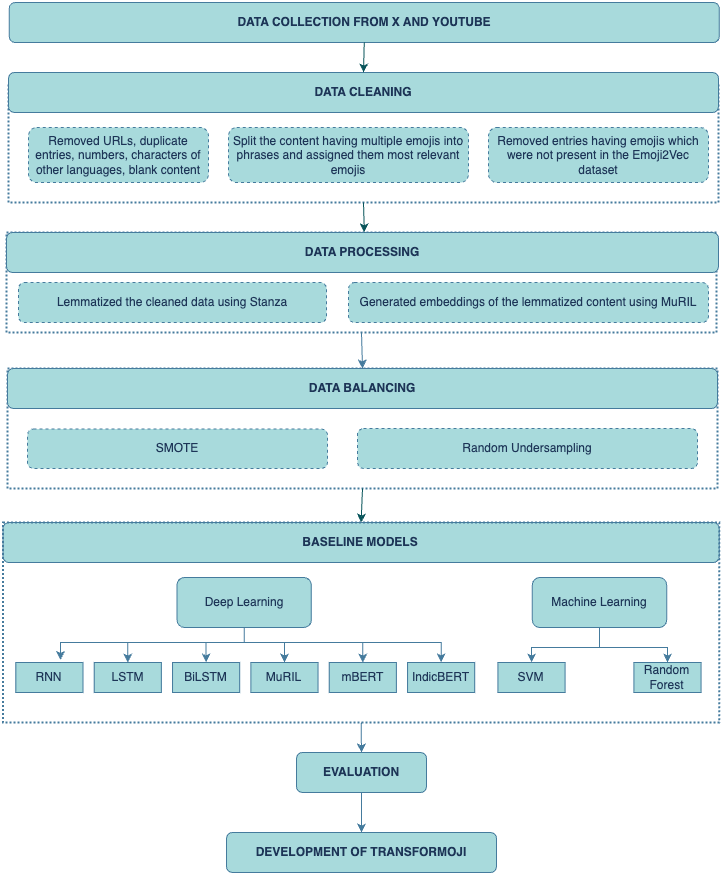

The diagram above was exported from draw.io. Its source (the exported page's mxGraphModel, read from the mxfile embedded in the PNG):
<mxGraphModel dx="2120" dy="2364" grid="1" gridSize="10" guides="1" tooltips="1" connect="1" arrows="1" fold="1" page="1" pageScale="1" pageWidth="1600" pageHeight="1200" background="none" math="0" shadow="0">
  <root>
    <mxCell id="0" />
    <mxCell id="1" parent="0" />
    <mxCell id="2" value="" style="rounded=0;whiteSpace=wrap;html=1;fillColor=none;dashed=1;dashPattern=1 1;strokeWidth=2;rotation=0;labelBackgroundColor=none;strokeColor=#457B9D;fontColor=#1D3557;" vertex="1" parent="1">
      <mxGeometry x="968" y="-830" width="710" height="100" as="geometry">
        <mxPoint x="4" y="4" as="offset" />
      </mxGeometry>
    </mxCell>
    <mxCell id="3" value="&lt;b&gt;DATA COLLECTION FROM X AND YOUTUBE&lt;/b&gt;" style="rounded=1;whiteSpace=wrap;html=1;labelBackgroundColor=none;fillColor=#A8DADC;strokeColor=#457B9D;fontColor=#1D3557;" vertex="1" parent="1">
      <mxGeometry x="970.75" y="-1060" width="710" height="40" as="geometry" />
    </mxCell>
    <mxCell id="4" value="" style="group;labelBackgroundColor=none;fontColor=#1D3557;" connectable="0" vertex="1" parent="1">
      <mxGeometry x="970" y="-990" width="710" height="160" as="geometry" />
    </mxCell>
    <mxCell id="5" value="" style="rounded=0;whiteSpace=wrap;html=1;fillColor=none;dashed=1;dashPattern=1 1;strokeWidth=2;labelBackgroundColor=none;strokeColor=#457B9D;fontColor=#1D3557;" vertex="1" parent="4">
      <mxGeometry y="10" width="710" height="120" as="geometry" />
    </mxCell>
    <mxCell id="6" value="Removed URLs, duplicate entries, numbers, characters of other languages, blank content" style="rounded=1;whiteSpace=wrap;html=1;dashed=1;labelBackgroundColor=none;fillColor=#A8DADC;strokeColor=#457B9D;fontColor=#1D3557;" vertex="1" parent="4">
      <mxGeometry x="20" y="55" width="180" height="55" as="geometry" />
    </mxCell>
    <mxCell id="7" value="Removed entries having emojis which were not present in the Emoji2Vec dataset" style="rounded=1;whiteSpace=wrap;html=1;dashed=1;labelBackgroundColor=none;fillColor=#A8DADC;strokeColor=#457B9D;fontColor=#1D3557;" vertex="1" parent="4">
      <mxGeometry x="480" y="55" width="220" height="55" as="geometry" />
    </mxCell>
    <mxCell id="8" value="&lt;div&gt;Split the content having multiple emojis into phrases and assigned them most relevant emojis&lt;/div&gt;" style="rounded=1;whiteSpace=wrap;html=1;dashed=1;labelBackgroundColor=none;fillColor=#A8DADC;strokeColor=#457B9D;fontColor=#1D3557;" vertex="1" parent="4">
      <mxGeometry x="220" y="55" width="240" height="55" as="geometry" />
    </mxCell>
    <mxCell id="9" value="&lt;b&gt;DATA CLEANING&lt;/b&gt;" style="rounded=1;whiteSpace=wrap;html=1;labelBackgroundColor=none;fillColor=#A8DADC;strokeColor=#457B9D;fontColor=#1D3557;" vertex="1" parent="4">
      <mxGeometry width="710" height="40" as="geometry" />
    </mxCell>
    <mxCell id="10" value="" style="group;labelBackgroundColor=none;fontColor=#1D3557;" connectable="0" vertex="1" parent="1">
      <mxGeometry x="969" y="-694" width="710" height="154" as="geometry" />
    </mxCell>
    <mxCell id="11" value="" style="rounded=0;whiteSpace=wrap;html=1;fillColor=none;dashed=1;dashPattern=1 1;strokeWidth=2;rotation=0;labelBackgroundColor=none;strokeColor=#457B9D;fontColor=#1D3557;" vertex="1" parent="10">
      <mxGeometry width="710" height="120" as="geometry">
        <mxPoint x="4" y="4" as="offset" />
      </mxGeometry>
    </mxCell>
    <mxCell id="12" value="&lt;div&gt;SMOTE&lt;/div&gt;" style="rounded=1;whiteSpace=wrap;html=1;dashed=1;labelBackgroundColor=none;fillColor=#A8DADC;strokeColor=#457B9D;fontColor=#1D3557;" vertex="1" parent="10">
      <mxGeometry x="20" y="60.5" width="300" height="39.5" as="geometry" />
    </mxCell>
    <mxCell id="13" value="&lt;div&gt;Random Undersampling&lt;/div&gt;" style="rounded=1;whiteSpace=wrap;html=1;dashed=1;labelBackgroundColor=none;fillColor=#A8DADC;strokeColor=#457B9D;fontColor=#1D3557;" vertex="1" parent="10">
      <mxGeometry x="350" y="60" width="340" height="40" as="geometry" />
    </mxCell>
    <mxCell id="14" value="&lt;b&gt;DATA BALANCING&lt;/b&gt;" style="rounded=1;whiteSpace=wrap;html=1;labelBackgroundColor=none;fillColor=#A8DADC;strokeColor=#457B9D;fontColor=#1D3557;" vertex="1" parent="10">
      <mxGeometry width="710" height="40" as="geometry" />
    </mxCell>
    <mxCell id="15" style="edgeStyle=orthogonalEdgeStyle;rounded=0;orthogonalLoop=1;jettySize=auto;html=1;exitX=0.5;exitY=1;exitDx=0;exitDy=0;entryX=0.5;entryY=0;entryDx=0;entryDy=0;fontColor=default;labelBackgroundColor=none;strokeColor=#457B9D;movable=0;resizable=0;rotatable=0;deletable=0;editable=0;locked=1;connectable=0;" edge="1" source="2" target="14" parent="1">
      <mxGeometry relative="1" as="geometry" />
    </mxCell>
    <mxCell id="16" value="" style="group" connectable="0" vertex="1" parent="1">
      <mxGeometry x="1010.75" y="-540" width="670" height="204" as="geometry" />
    </mxCell>
    <mxCell id="17" value="" style="group" connectable="0" vertex="1" parent="16">
      <mxGeometry x="-1.5" width="671.5" height="204" as="geometry" />
    </mxCell>
    <mxCell id="18" value="" style="edgeStyle=orthogonalEdgeStyle;rounded=0;orthogonalLoop=1;jettySize=auto;html=1;strokeColor=#457B9D;fontColor=#1D3557;fillColor=#A8DADC;" edge="1" parent="17" source="21" target="23">
      <mxGeometry relative="1" as="geometry" />
    </mxCell>
    <mxCell id="19" value="" style="edgeStyle=orthogonalEdgeStyle;rounded=0;orthogonalLoop=1;jettySize=auto;html=1;strokeColor=#457B9D;fontColor=#1D3557;fillColor=#A8DADC;" edge="1" parent="17" source="21" target="23">
      <mxGeometry relative="1" as="geometry" />
    </mxCell>
    <mxCell id="20" style="edgeStyle=orthogonalEdgeStyle;rounded=0;orthogonalLoop=1;jettySize=auto;html=1;exitX=0.5;exitY=1;exitDx=0;exitDy=0;entryX=0.5;entryY=0;entryDx=0;entryDy=0;strokeColor=#457B9D;fontColor=#1D3557;fillColor=#A8DADC;" edge="1" parent="17" source="21" target="22">
      <mxGeometry relative="1" as="geometry" />
    </mxCell>
    <mxCell id="21" value="Machine Learning" style="rounded=1;whiteSpace=wrap;html=1;labelBackgroundColor=none;flipV=0;flipH=0;fillColor=#A8DADC;strokeColor=#457B9D;fontColor=#1D3557;" vertex="1" parent="17">
      <mxGeometry x="484.59916666666663" y="55" width="134.3" height="50" as="geometry" />
    </mxCell>
    <mxCell id="22" value="Random Forest" style="rounded=0;whiteSpace=wrap;html=1;flipV=0;flipH=0;labelBackgroundColor=none;fillColor=#A8DADC;strokeColor=#457B9D;fontColor=#1D3557;" vertex="1" parent="17">
      <mxGeometry x="586.1635416666667" y="140" width="67.15" height="30" as="geometry" />
    </mxCell>
    <mxCell id="23" value="SVM" style="rounded=0;whiteSpace=wrap;html=1;flipV=0;flipH=0;labelBackgroundColor=none;fillColor=#A8DADC;strokeColor=#457B9D;fontColor=#1D3557;" vertex="1" parent="17">
      <mxGeometry x="450.1847916666667" y="140" width="67.15" height="30" as="geometry" />
    </mxCell>
    <mxCell id="24" value="&lt;b&gt;BASELINE MODELS&lt;/b&gt;" style="rounded=1;whiteSpace=wrap;html=1;labelBackgroundColor=none;fillColor=#A8DADC;strokeColor=#457B9D;fontColor=#1D3557;" vertex="1" parent="17">
      <mxGeometry x="-44.766666666666666" width="716.2666666666667" height="40" as="geometry" />
    </mxCell>
    <mxCell id="25" style="edgeStyle=orthogonalEdgeStyle;rounded=0;orthogonalLoop=1;jettySize=auto;html=1;exitX=0.5;exitY=1;exitDx=0;exitDy=0;entryX=0.5;entryY=0;entryDx=0;entryDy=0;strokeColor=#457B9D;fontColor=#1D3557;fillColor=#A8DADC;" edge="1" parent="17" source="37" target="34">
      <mxGeometry relative="1" as="geometry">
        <Array as="points">
          <mxPoint x="179.06666666666666" y="120" />
          <mxPoint x="80.58" y="120" />
          <mxPoint x="80.58" y="140" />
        </Array>
      </mxGeometry>
    </mxCell>
    <mxCell id="26" style="edgeStyle=orthogonalEdgeStyle;rounded=0;orthogonalLoop=1;jettySize=auto;html=1;exitX=0.5;exitY=1;exitDx=0;exitDy=0;entryX=0.5;entryY=0;entryDx=0;entryDy=0;strokeColor=#457B9D;fontColor=#1D3557;fillColor=#A8DADC;" edge="1" parent="17" source="37" target="30">
      <mxGeometry relative="1" as="geometry">
        <Array as="points">
          <mxPoint x="179.06666666666666" y="120" />
          <mxPoint x="158.92166666666665" y="120" />
          <mxPoint x="158.92166666666665" y="140" />
        </Array>
      </mxGeometry>
    </mxCell>
    <mxCell id="27" style="edgeStyle=orthogonalEdgeStyle;rounded=0;orthogonalLoop=1;jettySize=auto;html=1;exitX=0.5;exitY=1;exitDx=0;exitDy=0;entryX=0.5;entryY=0;entryDx=0;entryDy=0;strokeColor=#457B9D;fontColor=#1D3557;fillColor=#A8DADC;" edge="1" parent="17" source="37" target="33">
      <mxGeometry relative="1" as="geometry">
        <Array as="points">
          <mxPoint x="179.06666666666666" y="120" />
          <mxPoint x="237.26333333333332" y="120" />
          <mxPoint x="237.26333333333332" y="140" />
        </Array>
      </mxGeometry>
    </mxCell>
    <mxCell id="28" style="edgeStyle=orthogonalEdgeStyle;rounded=0;orthogonalLoop=1;jettySize=auto;html=1;exitX=0.5;exitY=1;exitDx=0;exitDy=0;entryX=0.5;entryY=0;entryDx=0;entryDy=0;strokeColor=#457B9D;fontColor=#1D3557;fillColor=#A8DADC;" edge="1" parent="17" source="37" target="32">
      <mxGeometry relative="1" as="geometry">
        <Array as="points">
          <mxPoint x="179.06666666666666" y="120" />
          <mxPoint x="315.605" y="120" />
          <mxPoint x="315.605" y="140" />
        </Array>
      </mxGeometry>
    </mxCell>
    <mxCell id="29" style="edgeStyle=orthogonalEdgeStyle;rounded=0;orthogonalLoop=1;jettySize=auto;html=1;exitX=0.5;exitY=1;exitDx=0;exitDy=0;entryX=0.5;entryY=0;entryDx=0;entryDy=0;strokeColor=#457B9D;" edge="1" parent="17" source="37" target="36">
      <mxGeometry relative="1" as="geometry">
        <Array as="points">
          <mxPoint x="196.41375" y="120" />
          <mxPoint x="393.38708333333335" y="120" />
        </Array>
      </mxGeometry>
    </mxCell>
    <mxCell id="30" value="BiLSTM" style="rounded=0;whiteSpace=wrap;html=1;labelBackgroundColor=none;fillColor=#A8DADC;strokeColor=#457B9D;fontColor=#1D3557;" vertex="1" parent="17">
      <mxGeometry x="124.78708333333333" y="140" width="67.15" height="30" as="geometry" />
    </mxCell>
    <mxCell id="31" value="RNN" style="rounded=0;whiteSpace=wrap;html=1;labelBackgroundColor=none;fillColor=#A8DADC;strokeColor=#457B9D;fontColor=#1D3557;" vertex="1" parent="17">
      <mxGeometry x="-31.89625" y="140" width="67.15" height="30" as="geometry" />
    </mxCell>
    <mxCell id="32" value="&lt;div&gt;&lt;span style=&quot;color: rgb(29, 53, 87);&quot;&gt;mBERT&lt;/span&gt;&lt;/div&gt;" style="rounded=0;whiteSpace=wrap;html=1;labelBackgroundColor=none;fillColor=#A8DADC;strokeColor=#457B9D;fontColor=#1D3557;" vertex="1" parent="17">
      <mxGeometry x="281.47041666666667" y="140" width="67.15" height="30" as="geometry" />
    </mxCell>
    <mxCell id="33" value="MuRIL" style="rounded=0;whiteSpace=wrap;html=1;labelBackgroundColor=none;fillColor=#A8DADC;strokeColor=#457B9D;fontColor=#1D3557;" vertex="1" parent="17">
      <mxGeometry x="203.12875" y="140" width="67.15" height="30" as="geometry" />
    </mxCell>
    <mxCell id="34" value="LSTM" style="rounded=0;whiteSpace=wrap;html=1;labelBackgroundColor=none;fillColor=#A8DADC;strokeColor=#457B9D;fontColor=#1D3557;" vertex="1" parent="17">
      <mxGeometry x="46.44541666666667" y="140" width="67.15" height="30" as="geometry" />
    </mxCell>
    <mxCell id="35" style="edgeStyle=orthogonalEdgeStyle;rounded=0;orthogonalLoop=1;jettySize=auto;html=1;exitX=0.5;exitY=1;exitDx=0;exitDy=0;entryX=0.665;entryY=-0.085;entryDx=0;entryDy=0;entryPerimeter=0;strokeColor=#457B9D;fontColor=#1D3557;fillColor=#A8DADC;" edge="1" parent="17" source="37" target="31">
      <mxGeometry relative="1" as="geometry">
        <Array as="points">
          <mxPoint x="179.06666666666666" y="120" />
          <mxPoint x="12.310833333333333" y="120" />
          <mxPoint x="12.310833333333333" y="138" />
        </Array>
      </mxGeometry>
    </mxCell>
    <mxCell id="36" value="&lt;div&gt;&lt;span style=&quot;color: rgb(29, 53, 87);&quot;&gt;IndicBERT&lt;/span&gt;&lt;/div&gt;" style="rounded=0;whiteSpace=wrap;html=1;labelBackgroundColor=none;fillColor=#A8DADC;strokeColor=#457B9D;fontColor=#1D3557;" vertex="1" parent="17">
      <mxGeometry x="359.8120833333333" y="140" width="67.15" height="30" as="geometry" />
    </mxCell>
    <mxCell id="37" value="Deep Learning" style="rounded=1;whiteSpace=wrap;html=1;labelBackgroundColor=none;fillColor=#A8DADC;strokeColor=#457B9D;fontColor=#1D3557;" vertex="1" parent="17">
      <mxGeometry x="129.26375" y="55" width="134.3" height="50" as="geometry" />
    </mxCell>
    <mxCell id="38" value="" style="rounded=0;whiteSpace=wrap;html=1;fillColor=none;dashed=1;dashPattern=1 1;strokeWidth=2;rotation=0;labelBackgroundColor=none;strokeColor=#457B9D;fontColor=#1D3557;" vertex="1" parent="17">
      <mxGeometry x="-44.766666666666666" width="716.2666666666667" height="200" as="geometry">
        <mxPoint x="4" y="4" as="offset" />
      </mxGeometry>
    </mxCell>
    <mxCell id="39" style="edgeStyle=orthogonalEdgeStyle;rounded=0;orthogonalLoop=1;jettySize=auto;html=1;exitX=0.5;exitY=1;exitDx=0;exitDy=0;entryX=0.5;entryY=0;entryDx=0;entryDy=0;strokeColor=#457B9D;fontColor=#1D3557;fillColor=#A8DADC;" edge="1" source="40" target="41" parent="1">
      <mxGeometry relative="1" as="geometry" />
    </mxCell>
    <mxCell id="40" value="&lt;b&gt;EVALUATION&lt;/b&gt;" style="rounded=1;whiteSpace=wrap;html=1;labelBackgroundColor=none;fillColor=#A8DADC;strokeColor=#457B9D;fontColor=#1D3557;" vertex="1" parent="1">
      <mxGeometry x="1258" y="-310" width="130" height="40" as="geometry" />
    </mxCell>
    <mxCell id="41" value="&lt;b&gt;DEVELOPMENT OF TRANSFORMOJI&lt;/b&gt;" style="rounded=1;whiteSpace=wrap;html=1;labelBackgroundColor=none;fillColor=#A8DADC;strokeColor=#457B9D;fontColor=#1D3557;" vertex="1" parent="1">
      <mxGeometry x="1188" y="-230" width="270" height="40" as="geometry" />
    </mxCell>
    <mxCell id="42" style="edgeStyle=orthogonalEdgeStyle;rounded=0;orthogonalLoop=1;jettySize=auto;html=1;exitX=0.5;exitY=1;exitDx=0;exitDy=0;entryX=0.5;entryY=0;entryDx=0;entryDy=0;strokeColor=#457B9D;fontColor=#1D3557;fillColor=#A8DADC;" edge="1" source="38" target="40" parent="1">
      <mxGeometry relative="1" as="geometry" />
    </mxCell>
    <mxCell id="43" value="&lt;div&gt;Lemmatized the cleaned data using Stanza&lt;/div&gt;" style="rounded=1;whiteSpace=wrap;html=1;dashed=1;labelBackgroundColor=none;fillColor=#A8DADC;strokeColor=#457B9D;fontColor=#1D3557;" vertex="1" parent="1">
      <mxGeometry x="980" y="-780" width="308" height="40" as="geometry" />
    </mxCell>
    <mxCell id="44" value="&lt;div&gt;Generated embeddings of the lemmatized content using MuRIL&lt;/div&gt;" style="rounded=1;whiteSpace=wrap;html=1;dashed=1;labelBackgroundColor=none;fillColor=#A8DADC;strokeColor=#457B9D;fontColor=#1D3557;" vertex="1" parent="1">
      <mxGeometry x="1310" y="-780" width="360" height="40" as="geometry" />
    </mxCell>
    <mxCell id="45" value="&lt;b&gt;DATA PROCESSING&lt;/b&gt;" style="rounded=1;whiteSpace=wrap;html=1;labelBackgroundColor=none;fillColor=#A8DADC;strokeColor=#457B9D;fontColor=#1D3557;" vertex="1" parent="1">
      <mxGeometry x="968" y="-830" width="712" height="40" as="geometry" />
    </mxCell>
    <mxCell id="46" style="edgeStyle=orthogonalEdgeStyle;rounded=0;orthogonalLoop=1;jettySize=auto;html=1;exitX=0.5;exitY=1;exitDx=0;exitDy=0;" edge="1" source="2" target="2" parent="1">
      <mxGeometry relative="1" as="geometry" />
    </mxCell>
    <mxCell id="47" style="edgeStyle=orthogonalEdgeStyle;rounded=0;orthogonalLoop=1;jettySize=auto;html=1;exitX=0.5;exitY=1;exitDx=0;exitDy=0;entryX=0.5;entryY=0;entryDx=0;entryDy=0;strokeColor=#09555B;fontColor=#1A1A1A;" edge="1" source="3" target="9" parent="1">
      <mxGeometry relative="1" as="geometry" />
    </mxCell>
    <mxCell id="48" style="edgeStyle=orthogonalEdgeStyle;rounded=0;orthogonalLoop=1;jettySize=auto;html=1;exitX=0.5;exitY=1;exitDx=0;exitDy=0;entryX=0.504;entryY=-0.002;entryDx=0;entryDy=0;entryPerimeter=0;strokeColor=#09555B;fontColor=#1A1A1A;" edge="1" source="5" target="2" parent="1">
      <mxGeometry relative="1" as="geometry" />
    </mxCell>
    <mxCell id="49" style="edgeStyle=orthogonalEdgeStyle;rounded=0;orthogonalLoop=1;jettySize=auto;html=1;exitX=0.5;exitY=1;exitDx=0;exitDy=0;entryX=0.5;entryY=0;entryDx=0;entryDy=0;strokeColor=#09555B;fontColor=#1A1A1A;" edge="1" source="11" target="38" parent="1">
      <mxGeometry relative="1" as="geometry" />
    </mxCell>
  </root>
</mxGraphModel>